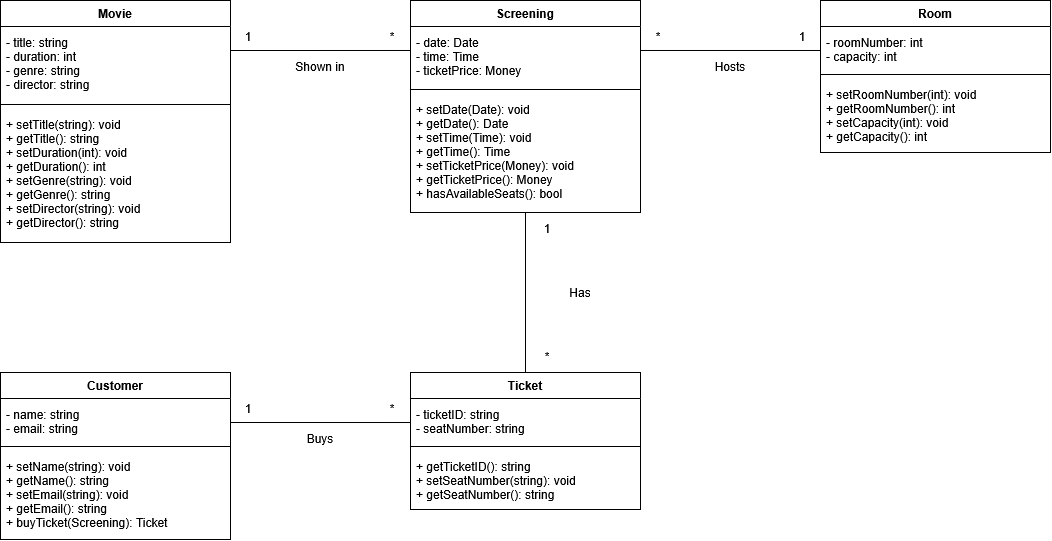

The diagram above was exported from draw.io. Its source (the exported page's mxGraphModel, read from the mxfile embedded in the PNG):
<mxGraphModel dx="1084" dy="642" grid="1" gridSize="10" guides="1" tooltips="1" connect="1" arrows="1" fold="1" page="0" pageScale="1" pageWidth="850" pageHeight="1100" math="0" shadow="0">
  <root>
    <mxCell id="0" />
    <mxCell id="1" parent="0" />
    <mxCell id="r0" edge="1" parent="1" source="Movie" style="edgeStyle=orthogonalEdgeStyle;rounded=0;html=0;endArrow=none;startArrow=none;exitX=1;exitY=0.2066;exitDx=0;exitDy=0;entryX=0;entryY=0.2358;entryDx=0;entryDy=0;" target="Screening" value="">
      <mxGeometry relative="1" as="geometry" />
    </mxCell>
    <mxCell id="r0l0" parent="1" style="text;html=0;align=center;verticalAlign=middle;fontSize=12;" value="1" vertex="1">
      <mxGeometry height="20" width="80" x="228" y="46" as="geometry" />
    </mxCell>
    <mxCell id="r0l1" parent="1" style="text;html=0;align=center;verticalAlign=middle;fontSize=12;" value="*" vertex="1">
      <mxGeometry height="20" width="80" x="372" y="46" as="geometry" />
    </mxCell>
    <mxCell id="r0l2" parent="1" style="text;html=0;align=center;verticalAlign=middle;fontSize=12;" value="Shown in" vertex="1">
      <mxGeometry height="20" width="80" x="300" y="76" as="geometry" />
    </mxCell>
    <mxCell id="r1" edge="1" parent="1" source="Room" style="edgeStyle=orthogonalEdgeStyle;rounded=0;html=0;endArrow=none;startArrow=none;exitX=0;exitY=0.3289;exitDx=0;exitDy=0;entryX=1;entryY=0.2358;entryDx=0;entryDy=0;" target="Screening" value="">
      <mxGeometry relative="1" as="geometry" />
    </mxCell>
    <mxCell id="r1l0" parent="1" style="text;html=0;align=center;verticalAlign=middle;fontSize=12;" value="1" vertex="1">
      <mxGeometry height="20" width="80" x="782" y="46" as="geometry" />
    </mxCell>
    <mxCell id="r1l1" parent="1" style="text;html=0;align=center;verticalAlign=middle;fontSize=12;" value="*" vertex="1">
      <mxGeometry height="20" width="80" x="638" y="46" as="geometry" />
    </mxCell>
    <mxCell id="r1l2" parent="1" style="text;html=0;align=center;verticalAlign=middle;fontSize=12;" value="Hosts" vertex="1">
      <mxGeometry height="20" width="80" x="710" y="76" as="geometry" />
    </mxCell>
    <mxCell id="r2" edge="1" parent="1" source="Screening" style="edgeStyle=orthogonalEdgeStyle;rounded=0;html=0;endArrow=none;startArrow=none;exitX=0.5;exitY=1.0000;exitDx=0;exitDy=0;entryX=0.5;entryY=0.0000;entryDx=0;entryDy=0;" target="Ticket" value="">
      <mxGeometry relative="1" as="geometry" />
    </mxCell>
    <mxCell id="r2l0" parent="1" style="text;html=0;align=center;verticalAlign=middle;fontSize=12;" value="1" vertex="1">
      <mxGeometry height="20" width="80" x="527" y="238" as="geometry" />
    </mxCell>
    <mxCell id="r2l1" parent="1" style="text;html=0;align=center;verticalAlign=middle;fontSize=12;" value="*" vertex="1">
      <mxGeometry height="20" width="80" x="527" y="366" as="geometry" />
    </mxCell>
    <mxCell id="r2l2" parent="1" style="text;html=0;align=center;verticalAlign=middle;fontSize=12;" value="Has" vertex="1">
      <mxGeometry height="20" width="80" x="560" y="302" as="geometry" />
    </mxCell>
    <mxCell id="r3" edge="1" parent="1" source="Customer" style="edgeStyle=orthogonalEdgeStyle;rounded=0;html=0;endArrow=none;startArrow=none;exitX=1;exitY=0.2994;exitDx=0;exitDy=0;entryX=0;entryY=0.3650;entryDx=0;entryDy=0;" target="Ticket" value="">
      <mxGeometry relative="1" as="geometry" />
    </mxCell>
    <mxCell id="r3l0" parent="1" style="text;html=0;align=center;verticalAlign=middle;fontSize=12;" value="1" vertex="1">
      <mxGeometry height="20" width="80" x="228" y="418" as="geometry" />
    </mxCell>
    <mxCell id="r3l1" parent="1" style="text;html=0;align=center;verticalAlign=middle;fontSize=12;" value="*" vertex="1">
      <mxGeometry height="20" width="80" x="372" y="418" as="geometry" />
    </mxCell>
    <mxCell id="r3l2" parent="1" style="text;html=0;align=center;verticalAlign=middle;fontSize=12;" value="Buys" vertex="1">
      <mxGeometry height="20" width="80" x="300" y="448" as="geometry" />
    </mxCell>
    <mxCell id="Movie" parent="1" style="swimlane;html=0;fontStyle=1;fontSize=12;startSize=26;collapsible=0;fillColor=#ffffff;swimlaneFillColor=#ffffff;" value="Movie" vertex="1">
      <mxGeometry height="242" width="230" x="20" y="20" as="geometry" />
    </mxCell>
    <mxCell id="Moviea" parent="Movie" style="text;html=0;align=left;verticalAlign=top;spacingLeft=4;spacingTop=3;fontSize=12;strokeColor=none;fillColor=none;" value="- title: string&#10;- duration: int&#10;- genre: string&#10;- director: string" vertex="1">
      <mxGeometry height="74" width="230" y="26" as="geometry" />
    </mxCell>
    <mxCell id="Movies" parent="Movie" style="line;strokeWidth=1;fillColor=none;" value="" vertex="1">
      <mxGeometry height="8" width="230" y="100" as="geometry" />
    </mxCell>
    <mxCell id="Movieo" parent="Movie" style="text;html=0;align=left;verticalAlign=top;spacingLeft=4;spacingTop=3;fontSize=12;strokeColor=none;fillColor=none;" value="+ setTitle(string): void&#10;+ getTitle(): string&#10;+ setDuration(int): void&#10;+ getDuration(): int&#10;+ setGenre(string): void&#10;+ getGenre(): string&#10;+ setDirector(string): void&#10;+ getDirector(): string" vertex="1">
      <mxGeometry height="134" width="230" y="108" as="geometry" />
    </mxCell>
    <mxCell id="Screening" parent="1" style="swimlane;html=0;fontStyle=1;fontSize=12;startSize=26;collapsible=0;fillColor=#ffffff;swimlaneFillColor=#ffffff;" value="Screening" vertex="1">
      <mxGeometry height="212" width="230" x="430" y="20" as="geometry" />
    </mxCell>
    <mxCell id="Screeninga" parent="Screening" style="text;html=0;align=left;verticalAlign=top;spacingLeft=4;spacingTop=3;fontSize=12;strokeColor=none;fillColor=none;" value="- date: Date&#10;- time: Time&#10;- ticketPrice: Money" vertex="1">
      <mxGeometry height="59" width="230" y="26" as="geometry" />
    </mxCell>
    <mxCell id="Screenings" parent="Screening" style="line;strokeWidth=1;fillColor=none;" value="" vertex="1">
      <mxGeometry height="8" width="230" y="85" as="geometry" />
    </mxCell>
    <mxCell id="Screeningo" parent="Screening" style="text;html=0;align=left;verticalAlign=top;spacingLeft=4;spacingTop=3;fontSize=12;strokeColor=none;fillColor=none;" value="+ setDate(Date): void&#10;+ getDate(): Date&#10;+ setTime(Time): void&#10;+ getTime(): Time&#10;+ setTicketPrice(Money): void&#10;+ getTicketPrice(): Money&#10;+ hasAvailableSeats(): bool" vertex="1">
      <mxGeometry height="119" width="230" y="93" as="geometry" />
    </mxCell>
    <mxCell id="Room" parent="1" style="swimlane;html=0;fontStyle=1;fontSize=12;startSize=26;collapsible=0;fillColor=#ffffff;swimlaneFillColor=#ffffff;" value="Room" vertex="1">
      <mxGeometry height="152" width="230" x="840" y="20" as="geometry" />
    </mxCell>
    <mxCell id="Rooma" parent="Room" style="text;html=0;align=left;verticalAlign=top;spacingLeft=4;spacingTop=3;fontSize=12;strokeColor=none;fillColor=none;" value="- roomNumber: int&#10;- capacity: int" vertex="1">
      <mxGeometry height="44" width="230" y="26" as="geometry" />
    </mxCell>
    <mxCell id="Rooms" parent="Room" style="line;strokeWidth=1;fillColor=none;" value="" vertex="1">
      <mxGeometry height="8" width="230" y="70" as="geometry" />
    </mxCell>
    <mxCell id="Roomo" parent="Room" style="text;html=0;align=left;verticalAlign=top;spacingLeft=4;spacingTop=3;fontSize=12;strokeColor=none;fillColor=none;" value="+ setRoomNumber(int): void&#10;+ getRoomNumber(): int&#10;+ setCapacity(int): void&#10;+ getCapacity(): int" vertex="1">
      <mxGeometry height="74" width="230" y="78" as="geometry" />
    </mxCell>
    <mxCell id="Customer" parent="1" style="swimlane;html=0;fontStyle=1;fontSize=12;startSize=26;collapsible=0;fillColor=#ffffff;swimlaneFillColor=#ffffff;" value="Customer" vertex="1">
      <mxGeometry height="167" width="230" x="20" y="392" as="geometry" />
    </mxCell>
    <mxCell id="Customera" parent="Customer" style="text;html=0;align=left;verticalAlign=top;spacingLeft=4;spacingTop=3;fontSize=12;strokeColor=none;fillColor=none;" value="- name: string&#10;- email: string" vertex="1">
      <mxGeometry height="44" width="230" y="26" as="geometry" />
    </mxCell>
    <mxCell id="Customers" parent="Customer" style="line;strokeWidth=1;fillColor=none;" value="" vertex="1">
      <mxGeometry height="8" width="230" y="70" as="geometry" />
    </mxCell>
    <mxCell id="Customero" parent="Customer" style="text;html=0;align=left;verticalAlign=top;spacingLeft=4;spacingTop=3;fontSize=12;strokeColor=none;fillColor=none;" value="+ setName(string): void&#10;+ getName(): string&#10;+ setEmail(string): void&#10;+ getEmail(): string&#10;+ buyTicket(Screening): Ticket" vertex="1">
      <mxGeometry height="89" width="230" y="78" as="geometry" />
    </mxCell>
    <mxCell id="Ticket" parent="1" style="swimlane;html=0;fontStyle=1;fontSize=12;startSize=26;collapsible=0;fillColor=#ffffff;swimlaneFillColor=#ffffff;" value="Ticket" vertex="1">
      <mxGeometry height="137" width="230" x="430" y="392" as="geometry" />
    </mxCell>
    <mxCell id="Ticketa" parent="Ticket" style="text;html=0;align=left;verticalAlign=top;spacingLeft=4;spacingTop=3;fontSize=12;strokeColor=none;fillColor=none;" value="- ticketID: string&#10;- seatNumber: string" vertex="1">
      <mxGeometry height="44" width="230" y="26" as="geometry" />
    </mxCell>
    <mxCell id="Tickets" parent="Ticket" style="line;strokeWidth=1;fillColor=none;" value="" vertex="1">
      <mxGeometry height="8" width="230" y="70" as="geometry" />
    </mxCell>
    <mxCell id="Ticketo" parent="Ticket" style="text;html=0;align=left;verticalAlign=top;spacingLeft=4;spacingTop=3;fontSize=12;strokeColor=none;fillColor=none;" value="+ getTicketID(): string&#10;+ setSeatNumber(string): void&#10;+ getSeatNumber(): string" vertex="1">
      <mxGeometry height="59" width="230" y="78" as="geometry" />
    </mxCell>
  </root>
</mxGraphModel>